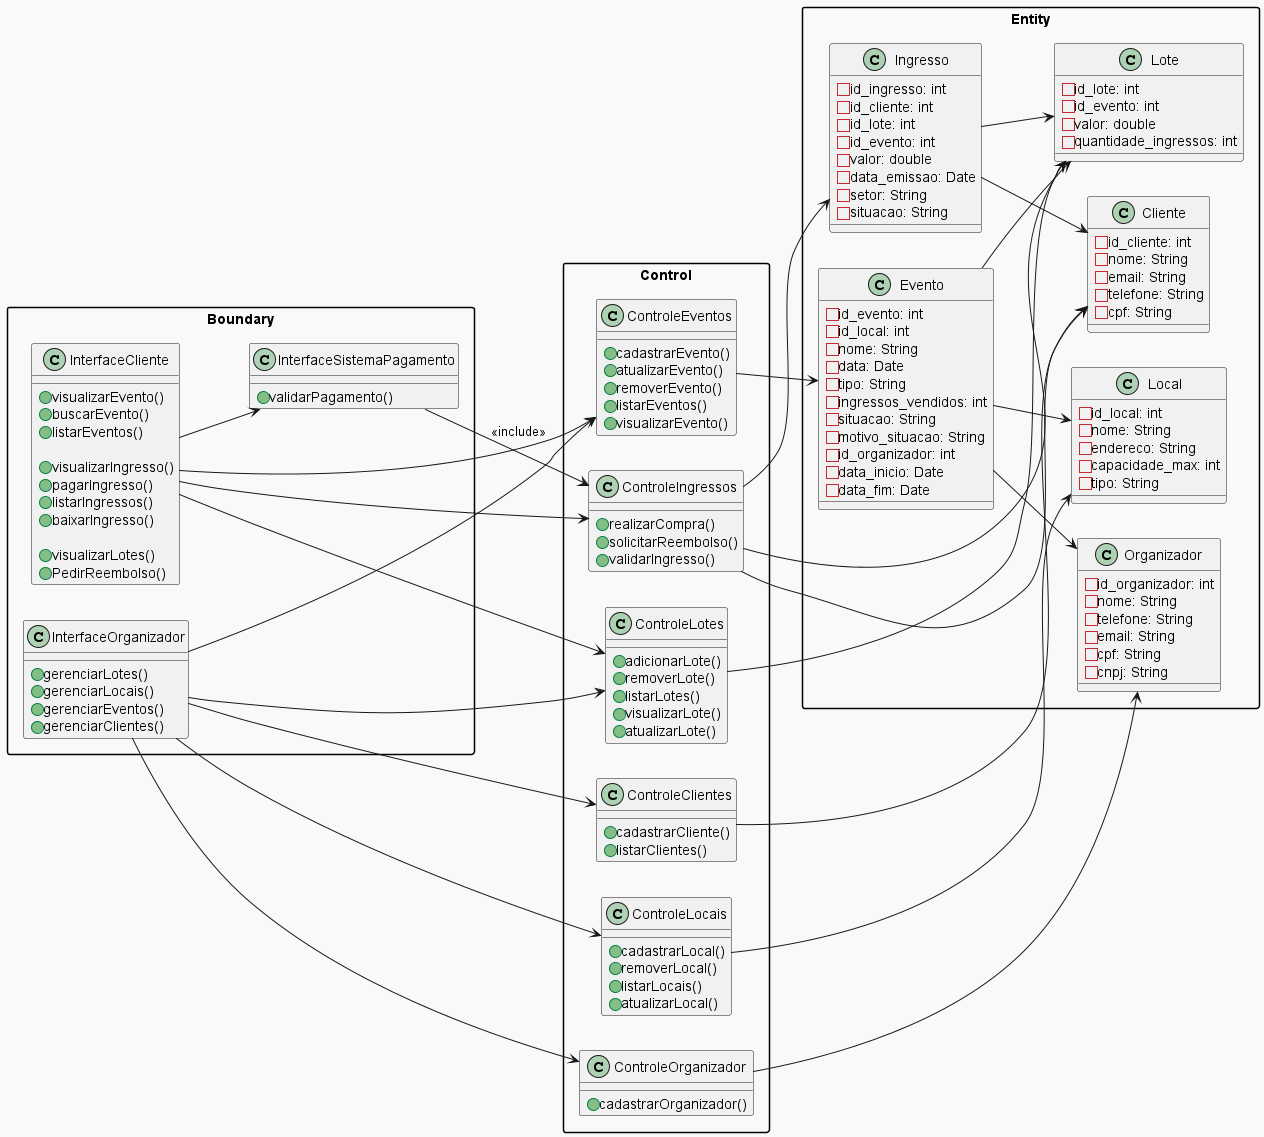

The diagram above was rendered by PlantUML. Its source (embedded in the PNG):
@startuml "Diagrama BCE - Sistema de Compra de Ingressos"
left to right direction
skinparam backgroundColor #f0f0f0
skinparam packageStyle rectangle
skinparam classAttributeIconSize 16


package "Boundary"{
    skinparam backgroundColor #e6dddf

    class InterfaceOrganizador {
        +gerenciarLotes()
        +gerenciarLocais()
        +gerenciarEventos()
        +gerenciarClientes()
    }

    class InterfaceCliente {
        +visualizarEvento()
        +buscarEvento()
        +listarEventos()

        +visualizarIngresso()
        +pagarIngresso()
        +listarIngressos()
        +baixarIngresso()

        +visualizarLotes()
        +PedirReembolso()
    }

    class InterfaceSistemaPagamento {
        +validarPagamento()
    }
}

package "Control" {
    skinparam backgroundColor #fff9e6
    class ControleEventos {
        +cadastrarEvento()
        +atualizarEvento()
        +removerEvento()
        +listarEventos()
        +visualizarEvento()
    }

    class ControleIngressos {
        +realizarCompra()
        +solicitarReembolso()
        +validarIngresso()

    }

    class ControleLotes {
        +adicionarLote()
        +removerLote()
        +listarLotes()
        +visualizarLote()
        +atualizarLote()

    }

    class ControleLocais {
        +cadastrarLocal()
        +removerLocal()
        +listarLocais()
        +atualizarLocal()

    }

    class ControleClientes {
        +cadastrarCliente()
        +listarClientes()
    }

    class ControleOrganizador {
        +cadastrarOrganizador()
    }
}

package "Entity" {
    skinparam backgroundColor #f9f9f9
    class Evento {
        -id_evento: int
        -id_local: int
        -nome: String
        -data: Date
        -tipo: String
        -ingressos_vendidos: int
        -situacao: String
        -motivo_situacao: String
        -id_organizador: int
        -data_inicio: Date
        -data_fim: Date
    }

    class Ingresso {
        -id_ingresso: int
        -id_cliente: int
        -id_lote: int
        -id_evento: int
        -valor: double
        -data_emissao: Date
        -setor: String
        -situacao: String
    }

    class Cliente {
        -id_cliente: int
        -nome: String
        -email: String
        -telefone: String
        -cpf: String
    }

    class Lote {
        -id_lote: int
        -id_evento: int
        -valor: double
        -quantidade_ingressos: int
    }

    class Local {
        -id_local: int
        -nome: String
        -endereco: String
        -capacidade_max: int
        -tipo: String
    }


    class Organizador {
        -id_organizador: int
        -nome: String
        -telefone: String
        -email: String
        -cpf: String
        -cnpj: String
    }
}

' Relacionamentos

InterfaceCliente --> ControleIngressos
InterfaceCliente --> ControleEventos
InterfaceCliente --> ControleLotes
InterfaceCliente --> InterfaceSistemaPagamento

InterfaceOrganizador --> ControleEventos
InterfaceOrganizador --> ControleLotes
InterfaceOrganizador --> ControleLocais
InterfaceOrganizador --> ControleClientes
InterfaceOrganizador --> ControleOrganizador

InterfaceSistemaPagamento --> ControleIngressos : "<<include>>"

ControleEventos --> Evento
ControleIngressos --> Ingresso
ControleIngressos --> Cliente
ControleIngressos --> Lote
ControleLotes --> Lote
ControleLocais --> Local
ControleClientes --> Cliente
ControleOrganizador --> Organizador

Evento --> Organizador
Evento --> Local
Evento --> Lote
Ingresso --> Cliente
Ingresso --> Lote

@enduml